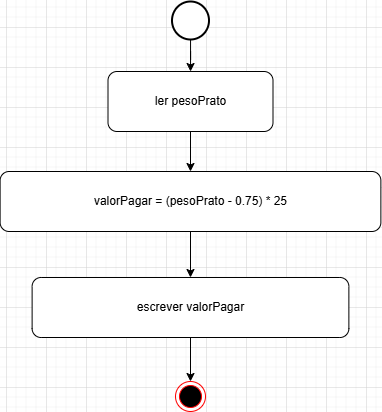

The diagram above was exported from draw.io. Its source (the exported page's mxGraphModel, read from the mxfile embedded in the PNG):
<mxGraphModel dx="1470" dy="1536" grid="0" gridSize="10" guides="1" tooltips="1" connect="1" arrows="1" fold="1" page="0" pageScale="1" pageWidth="827" pageHeight="1169" math="0" shadow="0">
  <root>
    <mxCell id="0" />
    <mxCell id="1" parent="0" />
    <mxCell id="EtkHjp3XJPRd84VN3BDG-1" value="" style="ellipse;html=1;shape=endState;fillColor=#000000;strokeColor=#ff0000;" parent="1" vertex="1">
      <mxGeometry x="-510" y="-46" width="30" height="30" as="geometry" />
    </mxCell>
    <mxCell id="2cssKMYCMasDaVaMZWzE-4" value="" style="edgeStyle=orthogonalEdgeStyle;rounded=0;orthogonalLoop=1;jettySize=auto;html=1;" edge="1" parent="1" source="EtkHjp3XJPRd84VN3BDG-2" target="2cssKMYCMasDaVaMZWzE-1">
      <mxGeometry relative="1" as="geometry" />
    </mxCell>
    <mxCell id="EtkHjp3XJPRd84VN3BDG-2" value="" style="strokeWidth=2;html=1;shape=mxgraph.flowchart.start_2;whiteSpace=wrap;" parent="1" vertex="1">
      <mxGeometry x="-513.5" y="-426" width="37" height="38" as="geometry" />
    </mxCell>
    <mxCell id="2cssKMYCMasDaVaMZWzE-5" value="" style="edgeStyle=orthogonalEdgeStyle;rounded=0;orthogonalLoop=1;jettySize=auto;html=1;" edge="1" parent="1" source="2cssKMYCMasDaVaMZWzE-1" target="2cssKMYCMasDaVaMZWzE-3">
      <mxGeometry relative="1" as="geometry" />
    </mxCell>
    <mxCell id="2cssKMYCMasDaVaMZWzE-1" value="ler pesoPrato" style="rounded=1;whiteSpace=wrap;html=1;" vertex="1" parent="1">
      <mxGeometry x="-577.5" y="-356" width="165" height="60" as="geometry" />
    </mxCell>
    <mxCell id="2cssKMYCMasDaVaMZWzE-12" value="" style="edgeStyle=orthogonalEdgeStyle;rounded=0;orthogonalLoop=1;jettySize=auto;html=1;" edge="1" parent="1" source="2cssKMYCMasDaVaMZWzE-3" target="2cssKMYCMasDaVaMZWzE-6">
      <mxGeometry relative="1" as="geometry" />
    </mxCell>
    <mxCell id="2cssKMYCMasDaVaMZWzE-3" value="valorPagar = (pesoPrato - 0.75) * 25" style="rounded=1;whiteSpace=wrap;html=1;" vertex="1" parent="1">
      <mxGeometry x="-685.38" y="-256" width="380.75" height="60" as="geometry" />
    </mxCell>
    <mxCell id="2cssKMYCMasDaVaMZWzE-8" value="" style="edgeStyle=orthogonalEdgeStyle;rounded=0;orthogonalLoop=1;jettySize=auto;html=1;" edge="1" parent="1" source="2cssKMYCMasDaVaMZWzE-6" target="EtkHjp3XJPRd84VN3BDG-1">
      <mxGeometry relative="1" as="geometry" />
    </mxCell>
    <mxCell id="2cssKMYCMasDaVaMZWzE-6" value="escrever valorPagar" style="rounded=1;whiteSpace=wrap;html=1;" vertex="1" parent="1">
      <mxGeometry x="-653.38" y="-150" width="316.75" height="60" as="geometry" />
    </mxCell>
  </root>
</mxGraphModel>